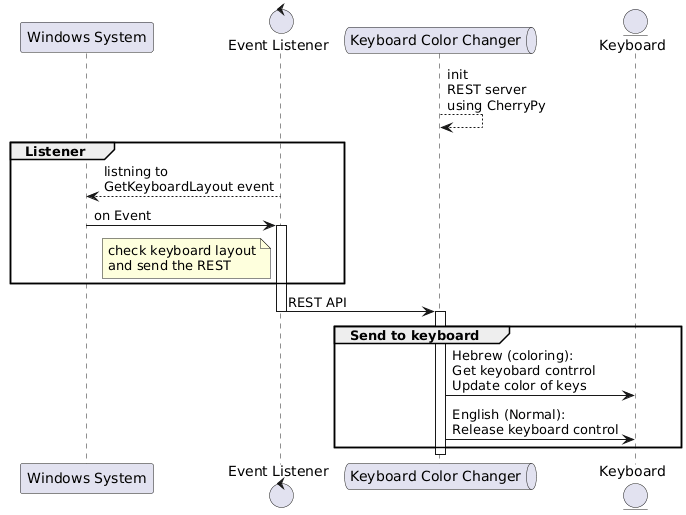

The diagram above was rendered by PlantUML. Its source (embedded in the PNG):
@startuml
participant "Windows System" as win
control     "Event Listener"     as listener
queue       "Keyboard Color Changer"       as py
entity      "Keyboard"      as keyboard

py --> py :init \nREST server\nusing CherryPy

group Listener
    win <-- listener : listning to \nGetKeyboardLayout event
    win -> listener : on Event
    activate listener
    note left listener: check keyboard layout\nand send the REST
end
    
listener -> py :REST API
deactivate listener

group Send to keyboard
    activate py
    py -> keyboard : Hebrew (coloring):\nGet keyobard contrrol\nUpdate color of keys
    py -> keyboard : English (Normal):\nRelease keyboard control
end
deactivate py
@enduml